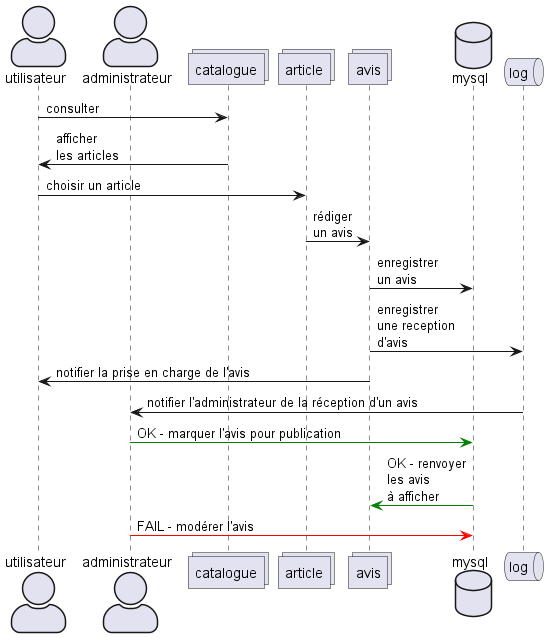

The diagram above was rendered by PlantUML. Its source (embedded in the PNG):
@startuml

skinparam actorStyle awesome

actor       utilisateur
actor       administrateur
collections catalogue
collections article
collections avis
database    mysql
queue       log

utilisateur -> catalogue : consulter
catalogue -> utilisateur : afficher\nles articles
utilisateur -> article : choisir un article
article -> avis : rédiger\nun avis
avis -> mysql : enregistrer\nun avis
avis -> log : enregistrer\nune reception\nd'avis
avis -> utilisateur : notifier la prise en charge de l'avis
log -> administrateur : notifier l'administrateur de la réception d'un avis
administrateur -[#green]> mysql : OK - marquer l'avis pour publication
mysql -[#green]> avis : OK - renvoyer\nles avis \nà afficher
administrateur -[#red]> mysql : FAIL - modérer l'avis

@enduml